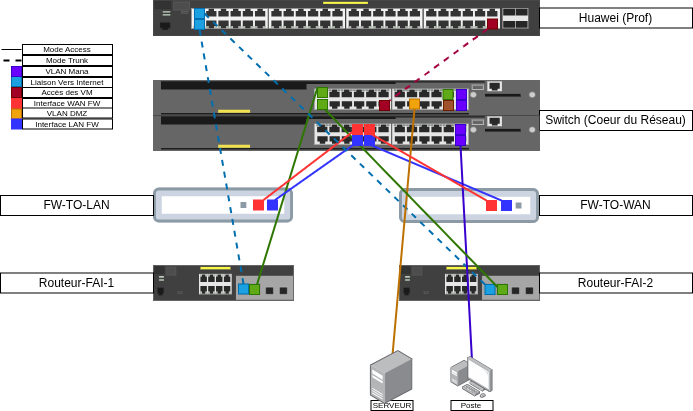

The diagram above was exported from draw.io. Its source (the exported page's mxGraphModel, read from the mxfile embedded in the PNG):
<mxGraphModel dx="732" dy="757" grid="1" gridSize="10" guides="1" tooltips="1" connect="1" arrows="1" fold="1" page="1" pageScale="1" pageWidth="827" pageHeight="1169" math="0" shadow="0">
  <root>
    <mxCell id="0" />
    <mxCell id="1" parent="0" />
    <mxCell id="HfXGzGHmagF9JGQSHNxx-1" value="" style="html=1;verticalLabelPosition=bottom;verticalAlign=top;outlineConnect=0;shadow=0;dashed=0;shape=mxgraph.rack.hpe_aruba.switches.jl073a_hpe_aruba_3810m_24_port_gt_poeplus_1_slot_switch;" parent="1" vertex="1">
      <mxGeometry x="221" y="320" width="386" height="35" as="geometry" />
    </mxCell>
    <mxCell id="HfXGzGHmagF9JGQSHNxx-2" value="" style="html=1;verticalLabelPosition=bottom;verticalAlign=top;outlineConnect=0;shadow=0;dashed=0;shape=mxgraph.rack.hpe_aruba.switches.j9772a_2530_48g_poeplus_switch;" parent="1" vertex="1">
      <mxGeometry x="221" y="240" width="386" height="35" as="geometry" />
    </mxCell>
    <mxCell id="HfXGzGHmagF9JGQSHNxx-3" value="" style="image;aspect=fixed;perimeter=ellipsePerimeter;html=1;align=center;fontSize=12;verticalAlign=top;fontColor=#364149;shadow=0;dashed=0;image=img/lib/cumulus/switch_bare_metal_empty.svg;" parent="1" vertex="1">
      <mxGeometry x="467" y="428" width="140" height="35" as="geometry" />
    </mxCell>
    <mxCell id="HfXGzGHmagF9JGQSHNxx-4" value="" style="image;aspect=fixed;perimeter=ellipsePerimeter;html=1;align=center;fontSize=12;verticalAlign=top;fontColor=#364149;shadow=0;dashed=0;image=img/lib/cumulus/switch_bare_metal_empty.svg;" parent="1" vertex="1">
      <mxGeometry x="221" y="427.5" width="140" height="35" as="geometry" />
    </mxCell>
    <mxCell id="HfXGzGHmagF9JGQSHNxx-5" value="" style="html=1;verticalLabelPosition=bottom;verticalAlign=top;outlineConnect=0;shadow=0;dashed=0;shape=mxgraph.rack.hpe_aruba.switches.jl070a_2530_8_poeplus_internal_ps_switch;" parent="1" vertex="1">
      <mxGeometry x="467" y="505" width="140" height="35" as="geometry" />
    </mxCell>
    <mxCell id="HfXGzGHmagF9JGQSHNxx-6" value="" style="html=1;verticalLabelPosition=bottom;verticalAlign=top;outlineConnect=0;shadow=0;dashed=0;shape=mxgraph.rack.hpe_aruba.switches.jl070a_2530_8_poeplus_internal_ps_switch;" parent="1" vertex="1">
      <mxGeometry x="221" y="505" width="140" height="35" as="geometry" />
    </mxCell>
    <mxCell id="HfXGzGHmagF9JGQSHNxx-7" value="Switch (Coeur du Réseau)" style="rounded=0;whiteSpace=wrap;html=1;" parent="1" vertex="1">
      <mxGeometry x="607" y="350" width="153" height="20" as="geometry" />
    </mxCell>
    <mxCell id="HfXGzGHmagF9JGQSHNxx-8" value="Huawei (Prof)" style="rounded=0;whiteSpace=wrap;html=1;" parent="1" vertex="1">
      <mxGeometry x="607" y="247.5" width="153" height="20" as="geometry" />
    </mxCell>
    <mxCell id="HfXGzGHmagF9JGQSHNxx-9" value="FW-TO-LAN" style="rounded=0;whiteSpace=wrap;html=1;" parent="1" vertex="1">
      <mxGeometry x="68" y="435" width="153" height="20" as="geometry" />
    </mxCell>
    <mxCell id="HfXGzGHmagF9JGQSHNxx-10" value="FW-TO-WAN" style="rounded=0;whiteSpace=wrap;html=1;" parent="1" vertex="1">
      <mxGeometry x="607" y="435" width="153" height="20" as="geometry" />
    </mxCell>
    <mxCell id="HfXGzGHmagF9JGQSHNxx-11" value="Routeur-FAI-2" style="rounded=0;whiteSpace=wrap;html=1;" parent="1" vertex="1">
      <mxGeometry x="607" y="512.5" width="153" height="20" as="geometry" />
    </mxCell>
    <mxCell id="HfXGzGHmagF9JGQSHNxx-12" value="Routeur-FAI-1" style="rounded=0;whiteSpace=wrap;html=1;" parent="1" vertex="1">
      <mxGeometry x="68" y="512.5" width="153" height="20" as="geometry" />
    </mxCell>
    <mxCell id="HfXGzGHmagF9JGQSHNxx-13" value="" style="rounded=0;whiteSpace=wrap;html=1;fillColor=#a20025;fontColor=#ffffff;strokeColor=#6F0000;" parent="1" vertex="1">
      <mxGeometry x="555" y="258.5" width="10" height="10" as="geometry" />
    </mxCell>
    <mxCell id="HfXGzGHmagF9JGQSHNxx-14" value="" style="rounded=0;whiteSpace=wrap;html=1;fillColor=#a20025;fontColor=#ffffff;strokeColor=#6F0000;" parent="1" vertex="1">
      <mxGeometry x="447" y="340" width="10" height="10" as="geometry" />
    </mxCell>
    <mxCell id="HfXGzGHmagF9JGQSHNxx-15" value="" style="html=1;verticalLabelPosition=bottom;verticalAlign=top;outlineConnect=0;shadow=0;dashed=0;shape=mxgraph.rack.hpe_aruba.switches.jl073a_hpe_aruba_3810m_24_port_gt_poeplus_1_slot_switch;" parent="1" vertex="1">
      <mxGeometry x="221" y="355" width="386" height="35" as="geometry" />
    </mxCell>
    <mxCell id="HfXGzGHmagF9JGQSHNxx-16" value="" style="rounded=0;whiteSpace=wrap;html=1;fillColor=#6a00ff;fontColor=#ffffff;strokeColor=#3700CC;" parent="1" vertex="1">
      <mxGeometry x="524" y="329" width="10" height="10" as="geometry" />
    </mxCell>
    <mxCell id="HfXGzGHmagF9JGQSHNxx-17" value="" style="rounded=0;whiteSpace=wrap;html=1;fillColor=#6a00ff;fontColor=#ffffff;strokeColor=#3700CC;" parent="1" vertex="1">
      <mxGeometry x="524" y="340" width="10" height="10" as="geometry" />
    </mxCell>
    <mxCell id="HfXGzGHmagF9JGQSHNxx-18" value="" style="rounded=0;whiteSpace=wrap;html=1;fillColor=#6a00ff;fontColor=#ffffff;strokeColor=#3700CC;" parent="1" vertex="1">
      <mxGeometry x="523" y="364" width="10" height="10" as="geometry" />
    </mxCell>
    <mxCell id="HfXGzGHmagF9JGQSHNxx-19" value="" style="rounded=0;whiteSpace=wrap;html=1;fillColor=#6a00ff;fontColor=#ffffff;strokeColor=#3700CC;" parent="1" vertex="1">
      <mxGeometry x="523" y="375" width="10" height="10" as="geometry" />
    </mxCell>
    <mxCell id="HfXGzGHmagF9JGQSHNxx-20" value="" style="rounded=0;whiteSpace=wrap;html=1;fillColor=#60a917;fontColor=#ffffff;strokeColor=#2D7600;" parent="1" vertex="1">
      <mxGeometry x="317" y="524" width="10" height="10" as="geometry" />
    </mxCell>
    <mxCell id="HfXGzGHmagF9JGQSHNxx-21" value="" style="rounded=0;whiteSpace=wrap;html=1;fillColor=#60a917;fontColor=#ffffff;strokeColor=#2D7600;" parent="1" vertex="1">
      <mxGeometry x="385" y="339" width="10" height="10" as="geometry" />
    </mxCell>
    <mxCell id="HfXGzGHmagF9JGQSHNxx-22" value="" style="rounded=0;whiteSpace=wrap;html=1;fillColor=#60a917;fontColor=#ffffff;strokeColor=#2D7600;" parent="1" vertex="1">
      <mxGeometry x="385" y="327" width="10" height="10" as="geometry" />
    </mxCell>
    <mxCell id="HfXGzGHmagF9JGQSHNxx-23" value="" style="rounded=0;whiteSpace=wrap;html=1;fillColor=#60a917;fontColor=#ffffff;strokeColor=#2D7600;" parent="1" vertex="1">
      <mxGeometry x="565" y="524" width="10" height="10" as="geometry" />
    </mxCell>
    <mxCell id="HfXGzGHmagF9JGQSHNxx-24" value="" style="rounded=0;whiteSpace=wrap;html=1;fillColor=#1ba1e2;fontColor=#ffffff;strokeColor=#006EAF;" parent="1" vertex="1">
      <mxGeometry x="306" y="523.5" width="10" height="10" as="geometry" />
    </mxCell>
    <mxCell id="HfXGzGHmagF9JGQSHNxx-25" value="" style="rounded=0;whiteSpace=wrap;html=1;fillColor=#1ba1e2;fontColor=#ffffff;strokeColor=#006EAF;" parent="1" vertex="1">
      <mxGeometry x="552.5" y="524" width="10" height="10" as="geometry" />
    </mxCell>
    <mxCell id="HfXGzGHmagF9JGQSHNxx-26" value="" style="rounded=0;whiteSpace=wrap;html=1;fillColor=#1ba1e2;fontColor=#ffffff;strokeColor=#006EAF;" parent="1" vertex="1">
      <mxGeometry x="262" y="259" width="10" height="10" as="geometry" />
    </mxCell>
    <mxCell id="HfXGzGHmagF9JGQSHNxx-27" value="" style="rounded=0;whiteSpace=wrap;html=1;fillColor=#1ba1e2;fontColor=#ffffff;strokeColor=#006EAF;" parent="1" vertex="1">
      <mxGeometry x="262" y="248" width="10" height="10" as="geometry" />
    </mxCell>
    <mxCell id="HfXGzGHmagF9JGQSHNxx-28" value="" style="rounded=0;whiteSpace=wrap;html=1;fillColor=light-dark(#3333FF,#3333FF);fontColor=#ffffff;strokeColor=#3333FF;" parent="1" vertex="1">
      <mxGeometry x="335" y="439.5" width="10" height="10" as="geometry" />
    </mxCell>
    <mxCell id="HfXGzGHmagF9JGQSHNxx-29" value="" style="rounded=0;whiteSpace=wrap;html=1;fillColor=#FF3333;fontColor=#000000;strokeColor=#FF3333;" parent="1" vertex="1">
      <mxGeometry x="321" y="439.5" width="10" height="10" as="geometry" />
    </mxCell>
    <mxCell id="HfXGzGHmagF9JGQSHNxx-30" value="" style="rounded=0;whiteSpace=wrap;html=1;fillColor=#FF3333;fontColor=#000000;strokeColor=#FF3333;" parent="1" vertex="1">
      <mxGeometry x="420" y="364" width="10" height="10" as="geometry" />
    </mxCell>
    <mxCell id="HfXGzGHmagF9JGQSHNxx-31" value="" style="rounded=0;whiteSpace=wrap;html=1;fillColor=#3333FF;strokeColor=#3333FF;fontColor=#ffffff;" parent="1" vertex="1">
      <mxGeometry x="432" y="375" width="10" height="10" as="geometry" />
    </mxCell>
    <mxCell id="HfXGzGHmagF9JGQSHNxx-32" value="" style="rounded=0;whiteSpace=wrap;html=1;fillColor=#3333FF;fontColor=#ffffff;strokeColor=#3333FF;" parent="1" vertex="1">
      <mxGeometry x="569" y="440" width="10" height="10" as="geometry" />
    </mxCell>
    <mxCell id="HfXGzGHmagF9JGQSHNxx-33" value="" style="rounded=0;whiteSpace=wrap;html=1;fillColor=#FF3333;fontColor=#000000;strokeColor=#FF3333;" parent="1" vertex="1">
      <mxGeometry x="554" y="440" width="10" height="10" as="geometry" />
    </mxCell>
    <mxCell id="HfXGzGHmagF9JGQSHNxx-34" value="" style="rounded=0;whiteSpace=wrap;html=1;fillColor=#FF3333;fontColor=#000000;strokeColor=#FF3333;" parent="1" vertex="1">
      <mxGeometry x="432" y="364" width="10" height="10" as="geometry" />
    </mxCell>
    <mxCell id="HfXGzGHmagF9JGQSHNxx-35" value="" style="endArrow=none;html=1;rounded=0;exitX=0.75;exitY=0;exitDx=0;exitDy=0;entryX=0;entryY=0;entryDx=0;entryDy=0;fillColor=#60a917;strokeColor=#2D7600;strokeWidth=2;" parent="1" source="HfXGzGHmagF9JGQSHNxx-20" target="HfXGzGHmagF9JGQSHNxx-22" edge="1">
      <mxGeometry width="50" height="50" relative="1" as="geometry">
        <mxPoint x="370" y="524" as="sourcePoint" />
        <mxPoint x="468" y="450" as="targetPoint" />
      </mxGeometry>
    </mxCell>
    <mxCell id="HfXGzGHmagF9JGQSHNxx-36" value="" style="endArrow=none;html=1;rounded=0;exitX=0;exitY=0.25;exitDx=0;exitDy=0;entryX=0.75;entryY=1;entryDx=0;entryDy=0;fillColor=#60a917;strokeColor=#2D7600;strokeWidth=2;" parent="1" source="HfXGzGHmagF9JGQSHNxx-69" target="HfXGzGHmagF9JGQSHNxx-21" edge="1">
      <mxGeometry width="50" height="50" relative="1" as="geometry">
        <mxPoint x="490" y="684" as="sourcePoint" />
        <mxPoint x="588" y="610" as="targetPoint" />
      </mxGeometry>
    </mxCell>
    <mxCell id="HfXGzGHmagF9JGQSHNxx-37" value="" style="endArrow=none;html=1;rounded=0;exitX=0;exitY=0;exitDx=0;exitDy=0;entryX=0.75;entryY=1;entryDx=0;entryDy=0;fillColor=#60a917;strokeColor=#3333FF;strokeWidth=2;" parent="1" source="HfXGzGHmagF9JGQSHNxx-32" target="HfXGzGHmagF9JGQSHNxx-31" edge="1">
      <mxGeometry width="50" height="50" relative="1" as="geometry">
        <mxPoint x="570" y="464" as="sourcePoint" />
        <mxPoint x="668" y="390" as="targetPoint" />
      </mxGeometry>
    </mxCell>
    <mxCell id="HfXGzGHmagF9JGQSHNxx-38" value="" style="endArrow=none;html=1;rounded=0;exitX=1;exitY=0;exitDx=0;exitDy=0;entryX=0;entryY=0.75;entryDx=0;entryDy=0;fillColor=light-dark(#F0A30A,#FF3333);strokeColor=#FF3333;strokeWidth=2;" parent="1" source="HfXGzGHmagF9JGQSHNxx-29" target="HfXGzGHmagF9JGQSHNxx-30" edge="1">
      <mxGeometry width="50" height="50" relative="1" as="geometry">
        <mxPoint x="370" y="544" as="sourcePoint" />
        <mxPoint x="468" y="470" as="targetPoint" />
      </mxGeometry>
    </mxCell>
    <mxCell id="HfXGzGHmagF9JGQSHNxx-39" value="" style="endArrow=none;html=1;rounded=0;exitX=0.75;exitY=0;exitDx=0;exitDy=0;entryX=0;entryY=1;entryDx=0;entryDy=0;fillColor=#a0522d;strokeColor=#3333FF;strokeWidth=2;" parent="1" source="HfXGzGHmagF9JGQSHNxx-28" target="HfXGzGHmagF9JGQSHNxx-69" edge="1">
      <mxGeometry width="50" height="50" relative="1" as="geometry">
        <mxPoint x="400" y="544" as="sourcePoint" />
        <mxPoint x="498" y="470" as="targetPoint" />
      </mxGeometry>
    </mxCell>
    <mxCell id="HfXGzGHmagF9JGQSHNxx-40" value="" style="rounded=0;whiteSpace=wrap;html=1;fillColor=#1ba1e2;fontColor=#ffffff;strokeColor=#006EAF;" parent="1" vertex="1">
      <mxGeometry x="79" y="316" width="10" height="10" as="geometry" />
    </mxCell>
    <mxCell id="HfXGzGHmagF9JGQSHNxx-41" value="" style="rounded=0;whiteSpace=wrap;html=1;fillColor=#a20025;fontColor=#ffffff;strokeColor=#6F0000;" parent="1" vertex="1">
      <mxGeometry x="79" y="327" width="10" height="10" as="geometry" />
    </mxCell>
    <mxCell id="HfXGzGHmagF9JGQSHNxx-42" value="" style="rounded=0;whiteSpace=wrap;html=1;fillColor=#6a00ff;fontColor=#ffffff;strokeColor=#3700CC;" parent="1" vertex="1">
      <mxGeometry x="79" y="306" width="10" height="10" as="geometry" />
    </mxCell>
    <mxCell id="HfXGzGHmagF9JGQSHNxx-43" value="" style="rounded=0;whiteSpace=wrap;html=1;fillColor=#FF3333;fontColor=#ffffff;strokeColor=#FF3333;" parent="1" vertex="1">
      <mxGeometry x="79" y="338" width="10" height="10" as="geometry" />
    </mxCell>
    <mxCell id="HfXGzGHmagF9JGQSHNxx-44" value="" style="rounded=0;whiteSpace=wrap;html=1;fillColor=#f0a30a;fontColor=#000000;strokeColor=#BD7000;" parent="1" vertex="1">
      <mxGeometry x="79" y="348.5" width="10" height="10" as="geometry" />
    </mxCell>
    <mxCell id="HfXGzGHmagF9JGQSHNxx-45" value="" style="rounded=0;whiteSpace=wrap;html=1;fillColor=#3333FF;fontColor=#ffffff;strokeColor=#3333FF;" parent="1" vertex="1">
      <mxGeometry x="79" y="358.5" width="10" height="10" as="geometry" />
    </mxCell>
    <mxCell id="HfXGzGHmagF9JGQSHNxx-46" value="" style="endArrow=none;dashed=1;html=1;rounded=0;entryX=0.452;entryY=0.705;entryDx=0;entryDy=0;entryPerimeter=0;exitX=0.5;exitY=0;exitDx=0;exitDy=0;fillColor=#1ba1e2;strokeColor=#006EAF;strokeWidth=2;" parent="1" source="HfXGzGHmagF9JGQSHNxx-24" target="HfXGzGHmagF9JGQSHNxx-26" edge="1">
      <mxGeometry width="50" height="50" relative="1" as="geometry">
        <mxPoint x="390" y="410" as="sourcePoint" />
        <mxPoint x="440" y="360" as="targetPoint" />
      </mxGeometry>
    </mxCell>
    <mxCell id="HfXGzGHmagF9JGQSHNxx-47" value="" style="endArrow=none;dashed=1;html=1;rounded=0;entryX=1;entryY=0.5;entryDx=0;entryDy=0;fillColor=#1ba1e2;strokeColor=#006EAF;strokeWidth=2;exitX=0;exitY=0;exitDx=0;exitDy=0;" parent="1" source="HfXGzGHmagF9JGQSHNxx-25" target="HfXGzGHmagF9JGQSHNxx-27" edge="1">
      <mxGeometry width="50" height="50" relative="1" as="geometry">
        <mxPoint x="570" y="490" as="sourcePoint" />
        <mxPoint x="430" y="450" as="targetPoint" />
      </mxGeometry>
    </mxCell>
    <mxCell id="HfXGzGHmagF9JGQSHNxx-48" value="" style="endArrow=none;dashed=1;html=1;rounded=0;entryX=1;entryY=0;entryDx=0;entryDy=0;fillColor=#d80073;strokeColor=#A50040;strokeWidth=2;exitX=0;exitY=1;exitDx=0;exitDy=0;" parent="1" source="HfXGzGHmagF9JGQSHNxx-13" target="HfXGzGHmagF9JGQSHNxx-14" edge="1">
      <mxGeometry width="50" height="50" relative="1" as="geometry">
        <mxPoint x="560" y="280" as="sourcePoint" />
        <mxPoint x="540" y="290" as="targetPoint" />
      </mxGeometry>
    </mxCell>
    <mxCell id="HfXGzGHmagF9JGQSHNxx-49" value="" style="endArrow=none;dashed=1;html=1;rounded=0;strokeWidth=2;" parent="1" edge="1">
      <mxGeometry width="50" height="50" relative="1" as="geometry">
        <mxPoint x="89" y="300" as="sourcePoint" />
        <mxPoint x="69" y="300" as="targetPoint" />
      </mxGeometry>
    </mxCell>
    <mxCell id="HfXGzGHmagF9JGQSHNxx-50" value="" style="endArrow=none;html=1;rounded=0;" parent="1" edge="1">
      <mxGeometry width="50" height="50" relative="1" as="geometry">
        <mxPoint x="69" y="289" as="sourcePoint" />
        <mxPoint x="89" y="289" as="targetPoint" />
      </mxGeometry>
    </mxCell>
    <mxCell id="HfXGzGHmagF9JGQSHNxx-51" value="Mode Trunk" style="rounded=0;whiteSpace=wrap;html=1;fontSize=8;" parent="1" vertex="1">
      <mxGeometry x="90" y="295" width="90" height="10" as="geometry" />
    </mxCell>
    <mxCell id="HfXGzGHmagF9JGQSHNxx-52" value="Mode Access" style="rounded=0;whiteSpace=wrap;html=1;fontSize=8;" parent="1" vertex="1">
      <mxGeometry x="90" y="284" width="90" height="10" as="geometry" />
    </mxCell>
    <mxCell id="HfXGzGHmagF9JGQSHNxx-53" value="VLAN Mana" style="rounded=0;whiteSpace=wrap;html=1;fontSize=8;" parent="1" vertex="1">
      <mxGeometry x="90" y="306" width="90" height="10" as="geometry" />
    </mxCell>
    <mxCell id="HfXGzGHmagF9JGQSHNxx-54" value="Liaison Vers Internet" style="rounded=0;whiteSpace=wrap;html=1;fontSize=8;" parent="1" vertex="1">
      <mxGeometry x="90" y="317" width="90" height="10" as="geometry" />
    </mxCell>
    <mxCell id="HfXGzGHmagF9JGQSHNxx-55" value="Accès des VM" style="rounded=0;whiteSpace=wrap;html=1;fontSize=8;" parent="1" vertex="1">
      <mxGeometry x="90" y="327" width="90" height="10" as="geometry" />
    </mxCell>
    <mxCell id="HfXGzGHmagF9JGQSHNxx-56" value="Interface WAN FW" style="rounded=0;whiteSpace=wrap;html=1;fontSize=8;" parent="1" vertex="1">
      <mxGeometry x="90" y="338" width="90" height="10" as="geometry" />
    </mxCell>
    <mxCell id="HfXGzGHmagF9JGQSHNxx-57" value="VLAN DMZ" style="rounded=0;whiteSpace=wrap;html=1;fontSize=8;" parent="1" vertex="1">
      <mxGeometry x="90" y="347.5" width="90" height="10" as="geometry" />
    </mxCell>
    <mxCell id="HfXGzGHmagF9JGQSHNxx-58" value="Interface LAN FW" style="rounded=0;whiteSpace=wrap;html=1;fontSize=8;" parent="1" vertex="1">
      <mxGeometry x="90" y="358.5" width="90" height="10" as="geometry" />
    </mxCell>
    <mxCell id="HfXGzGHmagF9JGQSHNxx-61" value="" style="endArrow=none;html=1;rounded=0;entryX=0.5;entryY=1;entryDx=0;entryDy=0;exitX=0.5;exitY=0;exitDx=0;exitDy=0;fillColor=#6a00ff;strokeColor=#3700CC;strokeWidth=2;" parent="1" target="HfXGzGHmagF9JGQSHNxx-19" edge="1">
      <mxGeometry width="50" height="50" relative="1" as="geometry">
        <mxPoint x="539.5" y="600" as="sourcePoint" />
        <mxPoint x="380" y="370" as="targetPoint" />
      </mxGeometry>
    </mxCell>
    <mxCell id="HfXGzGHmagF9JGQSHNxx-62" value="Poste&amp;nbsp;" style="rounded=0;whiteSpace=wrap;html=1;fontSize=8;" parent="1" vertex="1">
      <mxGeometry x="518.5" y="640" width="42" height="10" as="geometry" />
    </mxCell>
    <mxCell id="HfXGzGHmagF9JGQSHNxx-63" value="SERVEUR" style="rounded=0;whiteSpace=wrap;html=1;fontSize=8;" parent="1" vertex="1">
      <mxGeometry x="438.5" y="640" width="42" height="10" as="geometry" />
    </mxCell>
    <mxCell id="HfXGzGHmagF9JGQSHNxx-64" value="" style="rounded=0;whiteSpace=wrap;html=1;fillColor=#f0a30a;fontColor=#000000;strokeColor=#BD7000;" parent="1" vertex="1">
      <mxGeometry x="477" y="338.5" width="10" height="10" as="geometry" />
    </mxCell>
    <mxCell id="HfXGzGHmagF9JGQSHNxx-65" value="" style="endArrow=none;html=1;rounded=0;entryX=0.5;entryY=1;entryDx=0;entryDy=0;exitX=0.5;exitY=0;exitDx=0;exitDy=0;fillColor=#f0a30a;strokeColor=#BD7000;strokeWidth=2;" parent="1" target="HfXGzGHmagF9JGQSHNxx-64" edge="1">
      <mxGeometry width="50" height="50" relative="1" as="geometry">
        <mxPoint x="459.5" y="600" as="sourcePoint" />
        <mxPoint x="460" y="396.5" as="targetPoint" />
      </mxGeometry>
    </mxCell>
    <mxCell id="HfXGzGHmagF9JGQSHNxx-66" value="" style="rounded=0;whiteSpace=wrap;html=1;fillColor=#60a917;strokeColor=#2D7600;fontColor=#ffffff;" parent="1" vertex="1">
      <mxGeometry x="510.5" y="329" width="10" height="10" as="geometry" />
    </mxCell>
    <mxCell id="HfXGzGHmagF9JGQSHNxx-67" value="" style="rounded=0;whiteSpace=wrap;html=1;fillColor=#a0522d;fontColor=#ffffff;strokeColor=#6D1F00;" parent="1" vertex="1">
      <mxGeometry x="511" y="340" width="10" height="10" as="geometry" />
    </mxCell>
    <mxCell id="HfXGzGHmagF9JGQSHNxx-68" value="" style="endArrow=none;html=1;rounded=0;exitX=0;exitY=0.25;exitDx=0;exitDy=0;entryX=0.75;entryY=1;entryDx=0;entryDy=0;fillColor=#60a917;strokeColor=#2D7600;strokeWidth=2;" parent="1" source="HfXGzGHmagF9JGQSHNxx-23" target="HfXGzGHmagF9JGQSHNxx-69" edge="1">
      <mxGeometry width="50" height="50" relative="1" as="geometry">
        <mxPoint x="565" y="527" as="sourcePoint" />
        <mxPoint x="393" y="349" as="targetPoint" />
      </mxGeometry>
    </mxCell>
    <mxCell id="HfXGzGHmagF9JGQSHNxx-69" value="" style="rounded=0;whiteSpace=wrap;html=1;fillColor=light-dark(#3333FF,#3333FF);fontColor=#ffffff;strokeColor=#3333FF;" parent="1" vertex="1">
      <mxGeometry x="420" y="375" width="10" height="10" as="geometry" />
    </mxCell>
    <mxCell id="HfXGzGHmagF9JGQSHNxx-70" value="" style="endArrow=none;html=1;rounded=0;exitX=0;exitY=0;exitDx=0;exitDy=0;entryX=0.75;entryY=1;entryDx=0;entryDy=0;fillColor=#a0522d;strokeColor=#FF3333;strokeWidth=2;" parent="1" source="HfXGzGHmagF9JGQSHNxx-33" target="HfXGzGHmagF9JGQSHNxx-34" edge="1">
      <mxGeometry width="50" height="50" relative="1" as="geometry">
        <mxPoint x="410" y="485" as="sourcePoint" />
        <mxPoint x="487" y="430" as="targetPoint" />
      </mxGeometry>
    </mxCell>
    <mxCell id="A50hHGAF-NNof1skYh8W-1" value="" style="image;aspect=fixed;html=1;align=center;shadow=0;dashed=0;image=img/lib/allied_telesis/computer_and_terminals/Server_Desktop.svg;points=[[0.5,0.062,0],[0.5,0.932,0],[0,0.555,0],[1,0.44,0],[1,0.16,0],[0.996,0.725,0],[0.004,0.84,0],[0.004,0.27,0]];labelPerimeter=1;" parent="1" vertex="1">
      <mxGeometry x="437.9" y="590" width="42.599999999999994" height="54" as="geometry" />
    </mxCell>
    <mxCell id="A50hHGAF-NNof1skYh8W-2" value="" style="image;aspect=fixed;html=1;align=center;shadow=0;dashed=0;image=img/lib/allied_telesis/computer_and_terminals/Personal_Computer_with_Server.svg;points=[[0.463,0,0],[0.5,0.922,0],[0,0.444,0],[1,0.578,0],[0.995,0.32,0],[1,0.83,0],[0.005,0.627,0],[0.005,0.26,0]];labelPerimeter=1;" parent="1" vertex="1">
      <mxGeometry x="518.5" y="596" width="42" height="42" as="geometry" />
    </mxCell>
  </root>
</mxGraphModel>